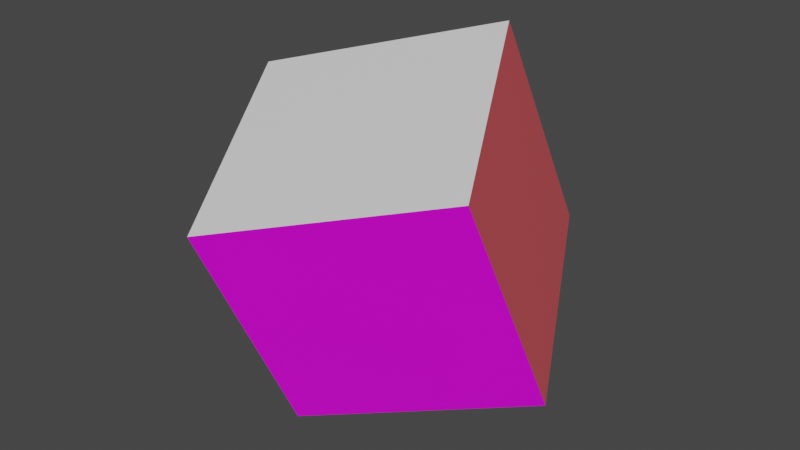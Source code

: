 # Source: cube.blend  (saved by Blender 2.90.8; exported with 4.5.12 LTS)
import bpy
from mathutils import Matrix  # noqa: F401  (used for matrix-valued properties, if any)

bpy.ops.wm.read_factory_settings(use_empty=True)
scene = bpy.context.scene
scene.name = 'Scene'

# ---- collections
col_collection = bpy.data.collections.new('Collection'); scene.collection.children.link(col_collection)

# ---- images (referenced by path relative to the original .blend; pixels are not part of the script)
import os
ASSET_DIR = os.environ.get("B2B_ASSET_DIR", "")  # directory of the original .blend (textures are referenced by path, not embedded)
HERE = os.path.dirname(os.path.abspath(__file__))  # packed textures are extracted next to this script under _unpacked/

def load_image(name, relpath, width, height, colorspace="sRGB"):
    """Load a texture the original file referenced (path relative to the .blend, or extracted next to this script)."""
    p = next((c for c in (os.path.join(HERE, relpath), os.path.join(ASSET_DIR, relpath)) if relpath and os.path.exists(c)), "")
    if p:
        img = bpy.data.images.load(p, check_existing=True)
        img.name = name
    else:  # same state as the original file: an image datablock whose file is absent (Cycles renders it pink)
        img = bpy.data.images.new(name, width, height)
        img.source = "FILE"
        img.filepath = "//" + (relpath or name)
    img.colorspace_settings.name = colorspace
    return img
img_green_001_base_color = load_image('green.001 Base Color', '', 1024, 1024, 'sRGB')

# ---- materials (node trees are filled in below, after node groups)
mat_white_001 = bpy.data.materials.new('white.001')
mat_white_001.alpha_threshold = 0.0
mat_white_001.use_transparent_shadow = False
mat_white_001.line_color = (0.0, 0.0, 0.0, 1.0)
mat_white = bpy.data.materials.new('white')
mat_white.use_transparent_shadow = False
mat_red = bpy.data.materials.new('red')
mat_red.use_transparent_shadow = False
mat_blue = bpy.data.materials.new('blue')
mat_blue.use_transparent_shadow = False
mat_yellow = bpy.data.materials.new('yellow')
mat_yellow.use_transparent_shadow = False
mat_pink = bpy.data.materials.new('pink')
mat_pink.use_transparent_shadow = False

# ---- material node trees
mat_white_001.use_nodes = True; mat_white_001.node_tree.nodes.clear()
_N = mat_white_001.node_tree.nodes; _L = mat_white_001.node_tree.links
n0 = _N.new('ShaderNodeOutputMaterial'); n0.name = 'Material Output'; n0.location = (300, 300)
n1 = _N.new('ShaderNodeBsdfPrincipled'); n1.name = 'Principled BSDF'; n1.location = (10, 300)
n1.distribution = 'GGX'
n1.subsurface_method = 'BURLEY'
n1.inputs[2].default_value = 0.4
n1.inputs[3].default_value = 1.45
n1.inputs[27].default_value = (0.0, 0.0, 0.0, 1.0)
n1.inputs[28].default_value = 1.0
n2 = _N.new('ShaderNodeTexImage'); n2.name = 'Image Texture'; n2.location = (-280, 280)
n2.image = img_green_001_base_color
_L.new(n1.outputs[0], n0.inputs[0])
_L.new(n2.outputs[0], n1.inputs[0])
n0.is_active_output = True
mat_white.use_nodes = True; mat_white.node_tree.nodes.clear()
_N = mat_white.node_tree.nodes; _L = mat_white.node_tree.links
n0 = _N.new('ShaderNodeBsdfPrincipled'); n0.name = 'Principled BSDF'; n0.location = (10, 300)
n0.distribution = 'GGX'
n0.subsurface_method = 'BURLEY'
n0.inputs[3].default_value = 1.45
n0.inputs[27].default_value = (0.0, 0.0, 0.0, 1.0)
n0.inputs[28].default_value = 1.0
n1 = _N.new('ShaderNodeOutputMaterial'); n1.name = 'Material Output'; n1.location = (300, 300)
_L.new(n0.outputs[0], n1.inputs[0])
n1.is_active_output = True
mat_red.use_nodes = True; mat_red.node_tree.nodes.clear()
_N = mat_red.node_tree.nodes; _L = mat_red.node_tree.links
n0 = _N.new('ShaderNodeBsdfPrincipled'); n0.name = 'Principled BSDF'; n0.location = (10, 300)
n0.distribution = 'GGX'
n0.subsurface_method = 'BURLEY'
n0.inputs[0].default_value = (0.8, 0.1078, 0.1227, 1.0)
n0.inputs[3].default_value = 1.45
n0.inputs[27].default_value = (0.0, 0.0, 0.0, 1.0)
n0.inputs[28].default_value = 1.0
n1 = _N.new('ShaderNodeOutputMaterial'); n1.name = 'Material Output'; n1.location = (300, 300)
_L.new(n0.outputs[0], n1.inputs[0])
n1.is_active_output = True
mat_blue.use_nodes = True; mat_blue.node_tree.nodes.clear()
_N = mat_blue.node_tree.nodes; _L = mat_blue.node_tree.links
n0 = _N.new('ShaderNodeBsdfPrincipled'); n0.name = 'Principled BSDF'; n0.location = (10, 300)
n0.distribution = 'GGX'
n0.subsurface_method = 'BURLEY'
n0.inputs[0].default_value = (0.0222, 0.3919, 0.8, 1.0)
n0.inputs[3].default_value = 1.45
n0.inputs[27].default_value = (0.0, 0.0, 0.0, 1.0)
n0.inputs[28].default_value = 1.0
n1 = _N.new('ShaderNodeOutputMaterial'); n1.name = 'Material Output'; n1.location = (300, 300)
_L.new(n0.outputs[0], n1.inputs[0])
n1.is_active_output = True
mat_yellow.use_nodes = True; mat_yellow.node_tree.nodes.clear()
_N = mat_yellow.node_tree.nodes; _L = mat_yellow.node_tree.links
n0 = _N.new('ShaderNodeBsdfPrincipled'); n0.name = 'Principled BSDF'; n0.location = (10, 300)
n0.distribution = 'GGX'
n0.subsurface_method = 'BURLEY'
n0.inputs[0].default_value = (0.6591, 0.8, 0.04512, 1.0)
n0.inputs[3].default_value = 1.45
n0.inputs[27].default_value = (0.0, 0.0, 0.0, 1.0)
n0.inputs[28].default_value = 1.0
n1 = _N.new('ShaderNodeOutputMaterial'); n1.name = 'Material Output'; n1.location = (300, 300)
_L.new(n0.outputs[0], n1.inputs[0])
n1.is_active_output = True
mat_pink.use_nodes = True; mat_pink.node_tree.nodes.clear()
_N = mat_pink.node_tree.nodes; _L = mat_pink.node_tree.links
n0 = _N.new('ShaderNodeBsdfPrincipled'); n0.name = 'Principled BSDF'; n0.location = (10, 300)
n0.distribution = 'GGX'
n0.subsurface_method = 'BURLEY'
n0.inputs[0].default_value = (0.8, 0.1441, 0.6755, 1.0)
n0.inputs[3].default_value = 1.45
n0.inputs[27].default_value = (0.0, 0.0, 0.0, 1.0)
n0.inputs[28].default_value = 1.0
n1 = _N.new('ShaderNodeOutputMaterial'); n1.name = 'Material Output'; n1.location = (300, 300)
_L.new(n0.outputs[0], n1.inputs[0])
n1.is_active_output = True

# ---- world
world_world = bpy.data.worlds.new('World'); scene.world = world_world
world_world.use_nodes = True; world_world.node_tree.nodes.clear()
_N = world_world.node_tree.nodes; _L = world_world.node_tree.links
n0 = _N.new('ShaderNodeOutputWorld'); n0.name = 'World Output'; n0.location = (300, 300)
n1 = _N.new('ShaderNodeBackground'); n1.name = 'Background'; n1.location = (10, 300)
n1.inputs[0].default_value = (0.05088, 0.05088, 0.05088, 1.0)
_L.new(n1.outputs[0], n0.inputs[0])
n0.is_active_output = True
world_world.color = (0.05088, 0.05088, 0.05088)
world_world.use_sun_shadow = False
world_world.sun_shadow_jitter_overblur = 0.0

# ---- meshes
me_cube = bpy.data.meshes.new('Cube')
me_cube.from_pydata([(1.0, 1.0, 1.0), (1.0, 1.0, -1.0), (1.0, -1.0, 1.0), (1.0, -1.0, -1.0), (-1.0, 1.0, 1.0), (-1.0, 1.0, -1.0), (-1.0, -1.0, 1.0), (-1.0, -1.0, -1.0)], [], [(0, 4, 6, 2), (3, 2, 6, 7), (7, 6, 4, 5), (5, 1, 3, 7), (1, 0, 2, 3), (5, 4, 0, 1)])
me_cube.polygons.foreach_set('material_index', [3, 5, 0, 1, 4, 2])
_uv = me_cube.uv_layers.new(name='UVMap')
_uv.uv.foreach_set('vector', [0.625, 0.5, 0.875, 0.5, 0.875, 0.75, 0.625, 0.75, 0.375, 0.75, 0.625, 0.75, 0.625, 1.0, 0.375, 1.0, 0.375, 0.0, 0.625, 0.0, 0.625, 0.25, 0.375, 0.25, 0.125, 0.5, 0.375, 0.5, 0.375, 0.75, 0.125, 0.75, 0.375, 0.5, 0.625, 0.5, 0.625, 0.75, 0.375, 0.75, 0.375, 0.25, 0.625, 0.25, 0.625, 0.5, 0.375, 0.5])
me_cube.materials.append(mat_white_001)
me_cube.materials.append(mat_white)
me_cube.materials.append(mat_red)
me_cube.materials.append(mat_blue)
me_cube.materials.append(mat_yellow)
me_cube.materials.append(mat_pink)
me_cube.use_remesh_preserve_volume = False
me_cube.use_remesh_preserve_attributes = False
me_cube.use_mirror_vertex_groups = False
me_cube.update()

# ---- objects
ob_cube = bpy.data.objects.new('Cube', me_cube)

# ---- transforms, parenting, visibility, modifiers, constraints
ob_cube.location = (0.0, 0.0, 0.0)
ob_cube.rotation_euler = (9.158, -0.3067, 2.062)
ob_cube.lock_rotations_4d = False
ob_cube.empty_display_type = 'ARROWS'
ob_cube.lineart.crease_threshold = 0.0

# ---- collection membership
col_collection.objects.link(ob_cube)

# ---- scene / render settings (as saved in the file)
scene.frame_start = 1; scene.frame_end = 250; scene.frame_set(0)
scene.render.engine = 'BLENDER_EEVEE_NEXT'
scene.cycles.use_denoising = False
scene.cycles.samples = 128
scene.cycles.sampling_pattern = 'TABULATED_SOBOL'
scene.cycles.use_adaptive_sampling = False
scene.cycles.use_light_tree = False
scene.view_settings.view_transform = 'Filmic'
bpy.context.view_layer.update()

# ---- added for rendering (the .blend has no active camera and no usable light): camera, sun
cam_auto = bpy.data.cameras.new('AutoCamera')
cam_auto.lens = 50.0
cam_auto.sensor_width = 36.0
cam_auto.clip_end = 1000.0
ob_auto_camera = bpy.data.objects.new('AutoCamera', cam_auto)
scene.collection.objects.link(ob_auto_camera)
ob_auto_camera.location = (4.82615, -5.79138, 3.86092)
ob_auto_camera.rotation_euler = (1.09748, -7.21219e-08, 0.694738)
scene.camera = ob_auto_camera
light_auto_sun = bpy.data.lights.new('AutoSun', 'SUN')
light_auto_sun.energy = 3.0
light_auto_sun.angle = 0.0523599
ob_auto_sun = bpy.data.objects.new('AutoSun', light_auto_sun)
scene.collection.objects.link(ob_auto_sun)
ob_auto_sun.rotation_euler = (0.872665, 0.174533, 0.523599)
bpy.context.view_layer.update()
